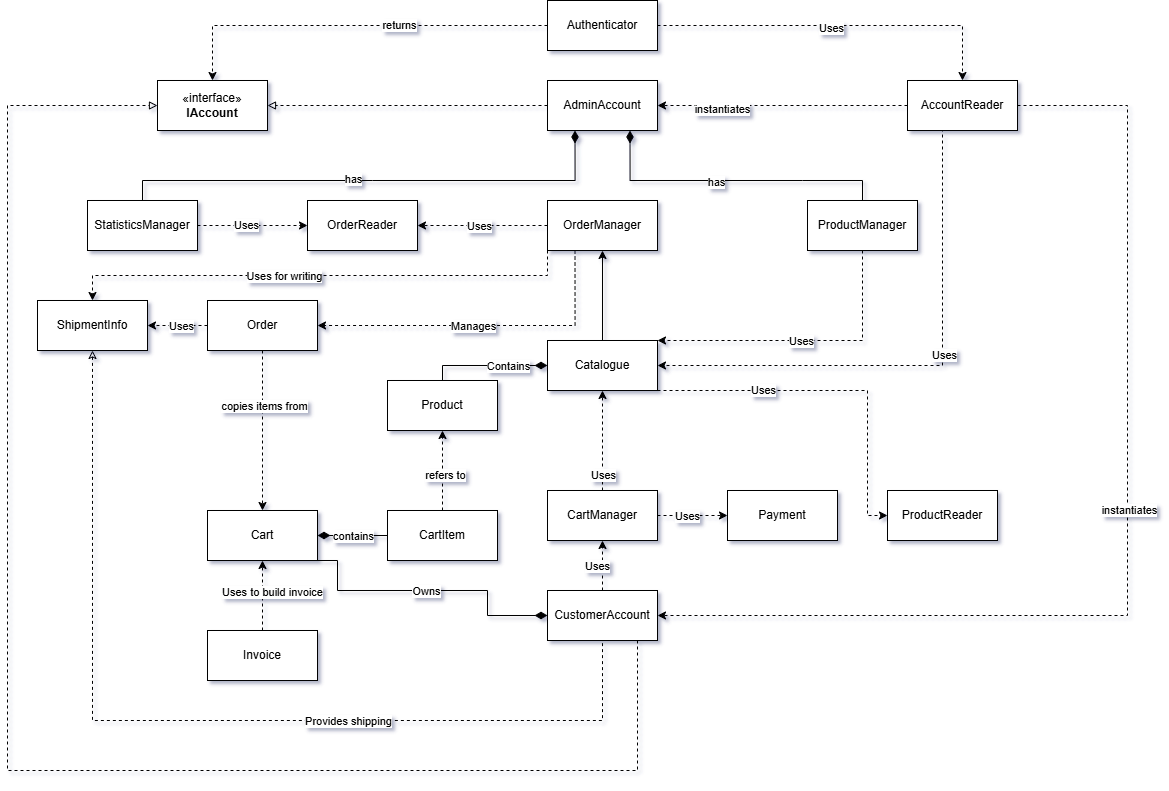

The diagram above was exported from draw.io. Its source (the exported page's mxGraphModel, read from the mxfile embedded in the PNG):
<mxGraphModel dx="1491" dy="803" grid="1" gridSize="10" guides="1" tooltips="1" connect="1" arrows="1" fold="1" page="1" pageScale="1" pageWidth="3300" pageHeight="4681" math="0" shadow="0">
  <root>
    <mxCell id="0" />
    <mxCell id="1" parent="0" />
    <mxCell id="LtSPVIWwQfMaKUlvjwQu-3" value="" style="edgeStyle=orthogonalEdgeStyle;rounded=0;orthogonalLoop=1;jettySize=auto;html=1;dashed=1;" parent="1" source="LtSPVIWwQfMaKUlvjwQu-1" target="LtSPVIWwQfMaKUlvjwQu-2" edge="1">
      <mxGeometry relative="1" as="geometry" />
    </mxCell>
    <mxCell id="LtSPVIWwQfMaKUlvjwQu-5" value="Uses" style="edgeLabel;html=1;align=center;verticalAlign=middle;resizable=0;points=[];" parent="LtSPVIWwQfMaKUlvjwQu-3" vertex="1" connectable="0">
      <mxGeometry x="-0.0433" y="-2" relative="1" as="geometry">
        <mxPoint as="offset" />
      </mxGeometry>
    </mxCell>
    <mxCell id="LtSPVIWwQfMaKUlvjwQu-7" value="" style="edgeStyle=orthogonalEdgeStyle;rounded=0;orthogonalLoop=1;jettySize=auto;html=1;entryX=0.5;entryY=0;entryDx=0;entryDy=0;dashed=1;" parent="1" source="LtSPVIWwQfMaKUlvjwQu-1" target="LtSPVIWwQfMaKUlvjwQu-14" edge="1">
      <mxGeometry relative="1" as="geometry" />
    </mxCell>
    <mxCell id="LtSPVIWwQfMaKUlvjwQu-8" value="returns" style="edgeLabel;html=1;align=center;verticalAlign=middle;resizable=0;points=[];" parent="LtSPVIWwQfMaKUlvjwQu-7" vertex="1" connectable="0">
      <mxGeometry x="-0.235" y="-1" relative="1" as="geometry">
        <mxPoint as="offset" />
      </mxGeometry>
    </mxCell>
    <mxCell id="LtSPVIWwQfMaKUlvjwQu-1" value="Authenticator" style="html=1;whiteSpace=wrap;" parent="1" vertex="1">
      <mxGeometry x="830" y="280" width="110" height="50" as="geometry" />
    </mxCell>
    <mxCell id="LtSPVIWwQfMaKUlvjwQu-15" style="edgeStyle=orthogonalEdgeStyle;rounded=0;orthogonalLoop=1;jettySize=auto;html=1;exitX=1;exitY=0.5;exitDx=0;exitDy=0;dashed=1;entryX=1;entryY=0.5;entryDx=0;entryDy=0;" parent="1" source="LtSPVIWwQfMaKUlvjwQu-2" target="LtSPVIWwQfMaKUlvjwQu-12" edge="1">
      <mxGeometry relative="1" as="geometry">
        <Array as="points">
          <mxPoint x="1410" y="385" />
          <mxPoint x="1410" y="895" />
        </Array>
      </mxGeometry>
    </mxCell>
    <mxCell id="LtSPVIWwQfMaKUlvjwQu-16" value="instantiates" style="edgeLabel;html=1;align=center;verticalAlign=middle;resizable=0;points=[];" parent="LtSPVIWwQfMaKUlvjwQu-15" vertex="1" connectable="0">
      <mxGeometry x="-0.0563" y="1" relative="1" as="geometry">
        <mxPoint as="offset" />
      </mxGeometry>
    </mxCell>
    <mxCell id="LtSPVIWwQfMaKUlvjwQu-17" style="edgeStyle=orthogonalEdgeStyle;rounded=0;orthogonalLoop=1;jettySize=auto;html=1;exitX=0;exitY=0.5;exitDx=0;exitDy=0;entryX=1;entryY=0.5;entryDx=0;entryDy=0;dashed=1;" parent="1" source="LtSPVIWwQfMaKUlvjwQu-2" target="LtSPVIWwQfMaKUlvjwQu-10" edge="1">
      <mxGeometry relative="1" as="geometry" />
    </mxCell>
    <mxCell id="LtSPVIWwQfMaKUlvjwQu-19" value="instantiates" style="edgeLabel;html=1;align=center;verticalAlign=middle;resizable=0;points=[];" parent="LtSPVIWwQfMaKUlvjwQu-17" vertex="1" connectable="0">
      <mxGeometry x="0.4811" y="3" relative="1" as="geometry">
        <mxPoint as="offset" />
      </mxGeometry>
    </mxCell>
    <mxCell id="LtSPVIWwQfMaKUlvjwQu-20" style="edgeStyle=orthogonalEdgeStyle;rounded=0;orthogonalLoop=1;jettySize=auto;html=1;exitX=0.5;exitY=1;exitDx=0;exitDy=0;dashed=1;entryX=1;entryY=0.5;entryDx=0;entryDy=0;" parent="1" source="LtSPVIWwQfMaKUlvjwQu-2" target="LtSPVIWwQfMaKUlvjwQu-21" edge="1">
      <mxGeometry relative="1" as="geometry">
        <mxPoint x="1280" y="435" as="targetPoint" />
        <Array as="points">
          <mxPoint x="1225" y="410" />
          <mxPoint x="1225" y="645" />
        </Array>
      </mxGeometry>
    </mxCell>
    <mxCell id="LtSPVIWwQfMaKUlvjwQu-35" value="Uses" style="edgeLabel;html=1;align=center;verticalAlign=middle;resizable=0;points=[];" parent="LtSPVIWwQfMaKUlvjwQu-20" vertex="1" connectable="0">
      <mxGeometry x="-0.0929" y="1" relative="1" as="geometry">
        <mxPoint as="offset" />
      </mxGeometry>
    </mxCell>
    <mxCell id="LtSPVIWwQfMaKUlvjwQu-2" value="AccountReader" style="html=1;whiteSpace=wrap;" parent="1" vertex="1">
      <mxGeometry x="1190" y="360" width="110" height="50" as="geometry" />
    </mxCell>
    <mxCell id="LtSPVIWwQfMaKUlvjwQu-11" value="" style="edgeStyle=orthogonalEdgeStyle;rounded=0;orthogonalLoop=1;jettySize=auto;html=1;endArrow=block;endFill=0;entryX=1;entryY=0.5;entryDx=0;entryDy=0;dashed=1;" parent="1" source="LtSPVIWwQfMaKUlvjwQu-10" target="LtSPVIWwQfMaKUlvjwQu-14" edge="1">
      <mxGeometry relative="1" as="geometry" />
    </mxCell>
    <mxCell id="LtSPVIWwQfMaKUlvjwQu-26" value="" style="edgeStyle=orthogonalEdgeStyle;rounded=0;orthogonalLoop=1;jettySize=auto;html=1;endArrow=diamondThin;endFill=1;entryX=0.25;entryY=1;entryDx=0;entryDy=0;endSize=10;" parent="1" source="LtSPVIWwQfMaKUlvjwQu-25" target="LtSPVIWwQfMaKUlvjwQu-10" edge="1">
      <mxGeometry relative="1" as="geometry">
        <Array as="points">
          <mxPoint x="655" y="460" />
          <mxPoint x="858" y="460" />
          <mxPoint x="858" y="410" />
        </Array>
      </mxGeometry>
    </mxCell>
    <mxCell id="LtSPVIWwQfMaKUlvjwQu-31" value="has" style="edgeLabel;html=1;align=center;verticalAlign=middle;resizable=0;points=[];" parent="LtSPVIWwQfMaKUlvjwQu-26" vertex="1" connectable="0">
      <mxGeometry x="-0.0856" y="2" relative="1" as="geometry">
        <mxPoint as="offset" />
      </mxGeometry>
    </mxCell>
    <mxCell id="LtSPVIWwQfMaKUlvjwQu-10" value="AdminAccount" style="html=1;whiteSpace=wrap;" parent="1" vertex="1">
      <mxGeometry x="830" y="360" width="110" height="50" as="geometry" />
    </mxCell>
    <mxCell id="LtSPVIWwQfMaKUlvjwQu-29" style="edgeStyle=orthogonalEdgeStyle;rounded=0;orthogonalLoop=1;jettySize=auto;html=1;exitX=0.5;exitY=0;exitDx=0;exitDy=0;entryX=0.5;entryY=1;entryDx=0;entryDy=0;dashed=1;" parent="1" source="LtSPVIWwQfMaKUlvjwQu-12" target="LtSPVIWwQfMaKUlvjwQu-30" edge="1">
      <mxGeometry relative="1" as="geometry">
        <mxPoint x="1175.1052631578948" y="660" as="targetPoint" />
        <Array as="points">
          <mxPoint x="885" y="830" />
        </Array>
      </mxGeometry>
    </mxCell>
    <mxCell id="LtSPVIWwQfMaKUlvjwQu-33" value="Uses" style="edgeLabel;html=1;align=center;verticalAlign=middle;resizable=0;points=[];" parent="LtSPVIWwQfMaKUlvjwQu-29" vertex="1" connectable="0">
      <mxGeometry x="-0.0571" y="3" relative="1" as="geometry">
        <mxPoint x="-3" as="offset" />
      </mxGeometry>
    </mxCell>
    <mxCell id="LtSPVIWwQfMaKUlvjwQu-54" style="edgeStyle=orthogonalEdgeStyle;rounded=0;orthogonalLoop=1;jettySize=auto;html=1;exitX=0;exitY=0.5;exitDx=0;exitDy=0;startArrow=diamondThin;startFill=1;endArrow=none;startSize=10;entryX=1;entryY=1;entryDx=0;entryDy=0;" parent="1" source="LtSPVIWwQfMaKUlvjwQu-12" target="LtSPVIWwQfMaKUlvjwQu-55" edge="1">
      <mxGeometry relative="1" as="geometry">
        <mxPoint x="570" y="880" as="targetPoint" />
        <Array as="points">
          <mxPoint x="770" y="895" />
          <mxPoint x="770" y="870" />
          <mxPoint x="620" y="870" />
          <mxPoint x="620" y="840" />
        </Array>
      </mxGeometry>
    </mxCell>
    <mxCell id="LtSPVIWwQfMaKUlvjwQu-70" value="Owns" style="edgeLabel;html=1;align=center;verticalAlign=middle;resizable=0;points=[];" parent="LtSPVIWwQfMaKUlvjwQu-54" vertex="1" connectable="0">
      <mxGeometry x="-0.1607" y="1" relative="1" as="geometry">
        <mxPoint x="-27" y="-1" as="offset" />
      </mxGeometry>
    </mxCell>
    <mxCell id="LtSPVIWwQfMaKUlvjwQu-12" value="CustomerAccount" style="html=1;whiteSpace=wrap;" parent="1" vertex="1">
      <mxGeometry x="830" y="870" width="110" height="50" as="geometry" />
    </mxCell>
    <mxCell id="LtSPVIWwQfMaKUlvjwQu-14" value="«interface»&lt;br&gt;&lt;b&gt;IAccount&lt;/b&gt;" style="html=1;whiteSpace=wrap;" parent="1" vertex="1">
      <mxGeometry x="440" y="360" width="110" height="50" as="geometry" />
    </mxCell>
    <mxCell id="LtSPVIWwQfMaKUlvjwQu-36" style="edgeStyle=orthogonalEdgeStyle;rounded=0;orthogonalLoop=1;jettySize=auto;html=1;exitX=1;exitY=1;exitDx=0;exitDy=0;dashed=1;entryX=0;entryY=0.5;entryDx=0;entryDy=0;" parent="1" source="LtSPVIWwQfMaKUlvjwQu-21" target="LtSPVIWwQfMaKUlvjwQu-38" edge="1">
      <mxGeometry relative="1" as="geometry">
        <mxPoint x="1670" y="435" as="targetPoint" />
        <Array as="points">
          <mxPoint x="1150" y="670" />
          <mxPoint x="1150" y="795" />
        </Array>
      </mxGeometry>
    </mxCell>
    <mxCell id="LtSPVIWwQfMaKUlvjwQu-37" value="Uses" style="edgeLabel;html=1;align=center;verticalAlign=middle;resizable=0;points=[];" parent="LtSPVIWwQfMaKUlvjwQu-36" vertex="1" connectable="0">
      <mxGeometry x="-0.4074" y="1" relative="1" as="geometry">
        <mxPoint as="offset" />
      </mxGeometry>
    </mxCell>
    <mxCell id="LtSPVIWwQfMaKUlvjwQu-41" value="" style="edgeStyle=orthogonalEdgeStyle;rounded=0;orthogonalLoop=1;jettySize=auto;html=1;startArrow=diamondThin;startFill=1;endSize=10;endArrow=none;startSize=10;exitX=0;exitY=0.5;exitDx=0;exitDy=0;entryX=0.5;entryY=0;entryDx=0;entryDy=0;" parent="1" source="LtSPVIWwQfMaKUlvjwQu-21" target="LtSPVIWwQfMaKUlvjwQu-40" edge="1">
      <mxGeometry relative="1" as="geometry">
        <Array as="points">
          <mxPoint x="725" y="645" />
        </Array>
      </mxGeometry>
    </mxCell>
    <mxCell id="LtSPVIWwQfMaKUlvjwQu-49" value="Contains" style="edgeLabel;html=1;align=center;verticalAlign=middle;resizable=0;points=[];" parent="LtSPVIWwQfMaKUlvjwQu-41" vertex="1" connectable="0">
      <mxGeometry x="0.0008" y="-3" relative="1" as="geometry">
        <mxPoint x="20" y="3" as="offset" />
      </mxGeometry>
    </mxCell>
    <mxCell id="LtSPVIWwQfMaKUlvjwQu-46" style="edgeStyle=orthogonalEdgeStyle;rounded=0;orthogonalLoop=1;jettySize=auto;html=1;dashed=1;entryX=0;entryY=0.5;entryDx=0;entryDy=0;exitX=1;exitY=0.5;exitDx=0;exitDy=0;" parent="1" source="LtSPVIWwQfMaKUlvjwQu-30" target="LtSPVIWwQfMaKUlvjwQu-47" edge="1">
      <mxGeometry relative="1" as="geometry">
        <mxPoint x="1680" y="540" as="targetPoint" />
        <mxPoint x="1050" y="690" as="sourcePoint" />
        <Array as="points">
          <mxPoint x="970" y="795" />
          <mxPoint x="970" y="795" />
        </Array>
      </mxGeometry>
    </mxCell>
    <mxCell id="LtSPVIWwQfMaKUlvjwQu-63" value="Uses" style="edgeLabel;html=1;align=center;verticalAlign=middle;resizable=0;points=[];" parent="LtSPVIWwQfMaKUlvjwQu-46" vertex="1" connectable="0">
      <mxGeometry x="0.6522" y="1" relative="1" as="geometry">
        <mxPoint x="-28" y="1" as="offset" />
      </mxGeometry>
    </mxCell>
    <mxCell id="LtSPVIWwQfMaKUlvjwQu-50" style="edgeStyle=orthogonalEdgeStyle;rounded=0;orthogonalLoop=1;jettySize=auto;html=1;exitX=0.5;exitY=0;exitDx=0;exitDy=0;entryX=0.5;entryY=1;entryDx=0;entryDy=0;" parent="1" source="LtSPVIWwQfMaKUlvjwQu-21" target="LtSPVIWwQfMaKUlvjwQu-52" edge="1">
      <mxGeometry relative="1" as="geometry">
        <mxPoint x="885.2857142857144" y="570" as="targetPoint" />
      </mxGeometry>
    </mxCell>
    <mxCell id="LtSPVIWwQfMaKUlvjwQu-21" value="Catalogue" style="html=1;whiteSpace=wrap;" parent="1" vertex="1">
      <mxGeometry x="830" y="620" width="110" height="50" as="geometry" />
    </mxCell>
    <mxCell id="LtSPVIWwQfMaKUlvjwQu-42" style="edgeStyle=orthogonalEdgeStyle;rounded=0;orthogonalLoop=1;jettySize=auto;html=1;exitX=0.5;exitY=1;exitDx=0;exitDy=0;entryX=1;entryY=0;entryDx=0;entryDy=0;dashed=1;" parent="1" source="LtSPVIWwQfMaKUlvjwQu-27" target="LtSPVIWwQfMaKUlvjwQu-21" edge="1">
      <mxGeometry relative="1" as="geometry">
        <Array as="points">
          <mxPoint x="1145" y="620" />
        </Array>
      </mxGeometry>
    </mxCell>
    <mxCell id="LtSPVIWwQfMaKUlvjwQu-43" value="Uses" style="edgeLabel;html=1;align=center;verticalAlign=middle;resizable=0;points=[];" parent="LtSPVIWwQfMaKUlvjwQu-42" vertex="1" connectable="0">
      <mxGeometry x="-0.2236" y="2" relative="1" as="geometry">
        <mxPoint x="-37" y="-2" as="offset" />
      </mxGeometry>
    </mxCell>
    <mxCell id="j-nne7JYb_YNhbW1Ui39-1" style="edgeStyle=orthogonalEdgeStyle;rounded=0;orthogonalLoop=1;jettySize=auto;html=1;exitX=1;exitY=0.5;exitDx=0;exitDy=0;entryX=0;entryY=0.5;entryDx=0;entryDy=0;dashed=1;" edge="1" parent="1" source="LtSPVIWwQfMaKUlvjwQu-25" target="luP0aieuDg7XFQIJE9ro-2">
      <mxGeometry relative="1" as="geometry" />
    </mxCell>
    <mxCell id="j-nne7JYb_YNhbW1Ui39-2" value="Uses" style="edgeLabel;html=1;align=center;verticalAlign=middle;resizable=0;points=[];" vertex="1" connectable="0" parent="j-nne7JYb_YNhbW1Ui39-1">
      <mxGeometry x="-0.1273" y="1" relative="1" as="geometry">
        <mxPoint as="offset" />
      </mxGeometry>
    </mxCell>
    <mxCell id="LtSPVIWwQfMaKUlvjwQu-25" value="StatisticsManager" style="html=1;whiteSpace=wrap;" parent="1" vertex="1">
      <mxGeometry x="370" y="480" width="110" height="50" as="geometry" />
    </mxCell>
    <mxCell id="LtSPVIWwQfMaKUlvjwQu-27" value="ProductManager" style="html=1;whiteSpace=wrap;" parent="1" vertex="1">
      <mxGeometry x="1090" y="480" width="110" height="50" as="geometry" />
    </mxCell>
    <mxCell id="LtSPVIWwQfMaKUlvjwQu-28" style="edgeStyle=orthogonalEdgeStyle;rounded=0;orthogonalLoop=1;jettySize=auto;html=1;exitX=0.5;exitY=0;exitDx=0;exitDy=0;entryX=0.75;entryY=1;entryDx=0;entryDy=0;endArrow=diamondThin;endFill=1;startSize=10;endSize=10;" parent="1" source="LtSPVIWwQfMaKUlvjwQu-27" target="LtSPVIWwQfMaKUlvjwQu-10" edge="1">
      <mxGeometry relative="1" as="geometry">
        <Array as="points">
          <mxPoint x="1085" y="460" />
          <mxPoint x="913" y="460" />
          <mxPoint x="913" y="410" />
        </Array>
      </mxGeometry>
    </mxCell>
    <mxCell id="LtSPVIWwQfMaKUlvjwQu-32" value="has" style="edgeLabel;html=1;align=center;verticalAlign=middle;resizable=0;points=[];" parent="LtSPVIWwQfMaKUlvjwQu-28" vertex="1" connectable="0">
      <mxGeometry x="0.1077" y="1" relative="1" as="geometry">
        <mxPoint as="offset" />
      </mxGeometry>
    </mxCell>
    <mxCell id="LtSPVIWwQfMaKUlvjwQu-44" style="edgeStyle=orthogonalEdgeStyle;rounded=0;orthogonalLoop=1;jettySize=auto;html=1;exitX=0.5;exitY=0;exitDx=0;exitDy=0;entryX=0.5;entryY=1;entryDx=0;entryDy=0;dashed=1;" parent="1" source="LtSPVIWwQfMaKUlvjwQu-30" target="LtSPVIWwQfMaKUlvjwQu-21" edge="1">
      <mxGeometry relative="1" as="geometry" />
    </mxCell>
    <mxCell id="LtSPVIWwQfMaKUlvjwQu-45" value="Uses" style="edgeLabel;html=1;align=center;verticalAlign=middle;resizable=0;points=[];" parent="LtSPVIWwQfMaKUlvjwQu-44" vertex="1" connectable="0">
      <mxGeometry x="-0.6744" relative="1" as="geometry">
        <mxPoint as="offset" />
      </mxGeometry>
    </mxCell>
    <mxCell id="LtSPVIWwQfMaKUlvjwQu-30" value="CartManager" style="html=1;whiteSpace=wrap;" parent="1" vertex="1">
      <mxGeometry x="830" y="770" width="110" height="50" as="geometry" />
    </mxCell>
    <mxCell id="LtSPVIWwQfMaKUlvjwQu-38" value="ProductReader" style="html=1;whiteSpace=wrap;" parent="1" vertex="1">
      <mxGeometry x="1170" y="770" width="110" height="50" as="geometry" />
    </mxCell>
    <mxCell id="LtSPVIWwQfMaKUlvjwQu-40" value="Product" style="html=1;whiteSpace=wrap;" parent="1" vertex="1">
      <mxGeometry x="670" y="660" width="110" height="50" as="geometry" />
    </mxCell>
    <mxCell id="LtSPVIWwQfMaKUlvjwQu-47" value="Payment" style="html=1;whiteSpace=wrap;" parent="1" vertex="1">
      <mxGeometry x="1010" y="770" width="110" height="50" as="geometry" />
    </mxCell>
    <mxCell id="LtSPVIWwQfMaKUlvjwQu-48" value="" style="edgeStyle=orthogonalEdgeStyle;rounded=0;orthogonalLoop=1;jettySize=auto;html=1;endArrow=block;endFill=0;entryX=0;entryY=0.5;entryDx=0;entryDy=0;dashed=1;" parent="1" target="LtSPVIWwQfMaKUlvjwQu-14" edge="1">
      <mxGeometry relative="1" as="geometry">
        <mxPoint x="920" y="920" as="sourcePoint" />
        <mxPoint x="760" y="450" as="targetPoint" />
        <Array as="points">
          <mxPoint x="920" y="1050" />
          <mxPoint x="290" y="1050" />
          <mxPoint x="290" y="385" />
        </Array>
      </mxGeometry>
    </mxCell>
    <mxCell id="LtSPVIWwQfMaKUlvjwQu-64" style="edgeStyle=orthogonalEdgeStyle;rounded=0;orthogonalLoop=1;jettySize=auto;html=1;exitX=0.25;exitY=1;exitDx=0;exitDy=0;entryX=1;entryY=0.5;entryDx=0;entryDy=0;dashed=1;" parent="1" source="LtSPVIWwQfMaKUlvjwQu-52" target="LtSPVIWwQfMaKUlvjwQu-65" edge="1">
      <mxGeometry relative="1" as="geometry">
        <mxPoint x="620" y="570" as="targetPoint" />
        <Array as="points">
          <mxPoint x="858" y="605" />
        </Array>
      </mxGeometry>
    </mxCell>
    <mxCell id="LtSPVIWwQfMaKUlvjwQu-66" value="Manages" style="edgeLabel;html=1;align=center;verticalAlign=middle;resizable=0;points=[];" parent="LtSPVIWwQfMaKUlvjwQu-64" vertex="1" connectable="0">
      <mxGeometry x="0.053" y="-3" relative="1" as="geometry">
        <mxPoint x="-2" y="3" as="offset" />
      </mxGeometry>
    </mxCell>
    <mxCell id="LtSPVIWwQfMaKUlvjwQu-73" style="edgeStyle=orthogonalEdgeStyle;rounded=0;orthogonalLoop=1;jettySize=auto;html=1;exitX=0;exitY=1;exitDx=0;exitDy=0;dashed=1;" parent="1" source="LtSPVIWwQfMaKUlvjwQu-52" target="LtSPVIWwQfMaKUlvjwQu-71" edge="1">
      <mxGeometry relative="1" as="geometry" />
    </mxCell>
    <mxCell id="LtSPVIWwQfMaKUlvjwQu-75" value="Uses for writing" style="edgeLabel;html=1;align=center;verticalAlign=middle;resizable=0;points=[];" parent="LtSPVIWwQfMaKUlvjwQu-73" vertex="1" connectable="0">
      <mxGeometry x="0.1439" relative="1" as="geometry">
        <mxPoint as="offset" />
      </mxGeometry>
    </mxCell>
    <mxCell id="luP0aieuDg7XFQIJE9ro-1" style="edgeStyle=orthogonalEdgeStyle;rounded=0;orthogonalLoop=1;jettySize=auto;html=1;exitX=0;exitY=0.5;exitDx=0;exitDy=0;entryX=1;entryY=0.5;entryDx=0;entryDy=0;dashed=1;" parent="1" source="LtSPVIWwQfMaKUlvjwQu-52" target="luP0aieuDg7XFQIJE9ro-2" edge="1">
      <mxGeometry relative="1" as="geometry">
        <mxPoint x="1010" y="540" as="targetPoint" />
      </mxGeometry>
    </mxCell>
    <mxCell id="luP0aieuDg7XFQIJE9ro-3" value="Uses" style="edgeLabel;html=1;align=center;verticalAlign=middle;resizable=0;points=[];" parent="luP0aieuDg7XFQIJE9ro-1" vertex="1" connectable="0">
      <mxGeometry x="-0.2667" y="2" relative="1" as="geometry">
        <mxPoint x="-22" y="-2" as="offset" />
      </mxGeometry>
    </mxCell>
    <mxCell id="LtSPVIWwQfMaKUlvjwQu-52" value="OrderManager" style="html=1;whiteSpace=wrap;" parent="1" vertex="1">
      <mxGeometry x="830" y="480" width="110" height="50" as="geometry" />
    </mxCell>
    <mxCell id="LtSPVIWwQfMaKUlvjwQu-58" style="edgeStyle=orthogonalEdgeStyle;rounded=0;orthogonalLoop=1;jettySize=auto;html=1;exitX=1;exitY=0.5;exitDx=0;exitDy=0;entryX=0;entryY=0.5;entryDx=0;entryDy=0;startArrow=diamondThin;startFill=1;endArrow=none;startSize=10;" parent="1" source="LtSPVIWwQfMaKUlvjwQu-55" target="LtSPVIWwQfMaKUlvjwQu-59" edge="1">
      <mxGeometry relative="1" as="geometry">
        <mxPoint x="715.304347826087" y="820" as="targetPoint" />
      </mxGeometry>
    </mxCell>
    <mxCell id="LtSPVIWwQfMaKUlvjwQu-62" value="contains" style="edgeLabel;html=1;align=center;verticalAlign=middle;resizable=0;points=[];" parent="LtSPVIWwQfMaKUlvjwQu-58" vertex="1" connectable="0">
      <mxGeometry x="0.2209" relative="1" as="geometry">
        <mxPoint x="-8" as="offset" />
      </mxGeometry>
    </mxCell>
    <mxCell id="LtSPVIWwQfMaKUlvjwQu-55" value="Cart" style="html=1;whiteSpace=wrap;" parent="1" vertex="1">
      <mxGeometry x="490" y="790" width="110" height="50" as="geometry" />
    </mxCell>
    <mxCell id="LtSPVIWwQfMaKUlvjwQu-57" style="edgeStyle=orthogonalEdgeStyle;rounded=0;orthogonalLoop=1;jettySize=auto;html=1;exitX=0.5;exitY=0;exitDx=0;exitDy=0;entryX=0.5;entryY=1;entryDx=0;entryDy=0;dashed=1;" parent="1" source="LtSPVIWwQfMaKUlvjwQu-56" target="LtSPVIWwQfMaKUlvjwQu-55" edge="1">
      <mxGeometry relative="1" as="geometry" />
    </mxCell>
    <mxCell id="LtSPVIWwQfMaKUlvjwQu-67" value="Uses to build invoice" style="edgeLabel;html=1;align=center;verticalAlign=middle;resizable=0;points=[];" parent="LtSPVIWwQfMaKUlvjwQu-57" vertex="1" connectable="0">
      <mxGeometry x="0.0166" y="3" relative="1" as="geometry">
        <mxPoint x="12" y="-3" as="offset" />
      </mxGeometry>
    </mxCell>
    <mxCell id="LtSPVIWwQfMaKUlvjwQu-56" value="Invoice" style="html=1;whiteSpace=wrap;" parent="1" vertex="1">
      <mxGeometry x="490" y="910" width="110" height="50" as="geometry" />
    </mxCell>
    <mxCell id="LtSPVIWwQfMaKUlvjwQu-60" style="edgeStyle=orthogonalEdgeStyle;rounded=0;orthogonalLoop=1;jettySize=auto;html=1;exitX=0.5;exitY=0;exitDx=0;exitDy=0;entryX=0.5;entryY=1;entryDx=0;entryDy=0;dashed=1;" parent="1" source="LtSPVIWwQfMaKUlvjwQu-59" target="LtSPVIWwQfMaKUlvjwQu-40" edge="1">
      <mxGeometry relative="1" as="geometry" />
    </mxCell>
    <mxCell id="LtSPVIWwQfMaKUlvjwQu-61" value="refers to" style="edgeLabel;html=1;align=center;verticalAlign=middle;resizable=0;points=[];" parent="LtSPVIWwQfMaKUlvjwQu-60" vertex="1" connectable="0">
      <mxGeometry x="-0.0986" y="-2" relative="1" as="geometry">
        <mxPoint as="offset" />
      </mxGeometry>
    </mxCell>
    <mxCell id="LtSPVIWwQfMaKUlvjwQu-59" value="CartItem" style="html=1;whiteSpace=wrap;" parent="1" vertex="1">
      <mxGeometry x="670" y="790" width="110" height="50" as="geometry" />
    </mxCell>
    <mxCell id="LtSPVIWwQfMaKUlvjwQu-68" style="edgeStyle=orthogonalEdgeStyle;rounded=0;orthogonalLoop=1;jettySize=auto;html=1;exitX=0.5;exitY=1;exitDx=0;exitDy=0;entryX=0.5;entryY=0;entryDx=0;entryDy=0;dashed=1;" parent="1" source="LtSPVIWwQfMaKUlvjwQu-65" target="LtSPVIWwQfMaKUlvjwQu-55" edge="1">
      <mxGeometry relative="1" as="geometry" />
    </mxCell>
    <mxCell id="LtSPVIWwQfMaKUlvjwQu-69" value="copies items from" style="edgeLabel;html=1;align=center;verticalAlign=middle;resizable=0;points=[];" parent="LtSPVIWwQfMaKUlvjwQu-68" vertex="1" connectable="0">
      <mxGeometry x="-0.3012" y="1" relative="1" as="geometry">
        <mxPoint as="offset" />
      </mxGeometry>
    </mxCell>
    <mxCell id="LtSPVIWwQfMaKUlvjwQu-65" value="Order" style="html=1;whiteSpace=wrap;" parent="1" vertex="1">
      <mxGeometry x="490" y="580" width="110" height="50" as="geometry" />
    </mxCell>
    <mxCell id="LtSPVIWwQfMaKUlvjwQu-72" style="edgeStyle=orthogonalEdgeStyle;rounded=0;orthogonalLoop=1;jettySize=auto;html=1;exitX=0;exitY=0.5;exitDx=0;exitDy=0;entryX=1;entryY=0.5;entryDx=0;entryDy=0;dashed=1;" parent="1" source="LtSPVIWwQfMaKUlvjwQu-65" target="LtSPVIWwQfMaKUlvjwQu-71" edge="1">
      <mxGeometry relative="1" as="geometry" />
    </mxCell>
    <mxCell id="LtSPVIWwQfMaKUlvjwQu-74" value="Uses" style="edgeLabel;html=1;align=center;verticalAlign=middle;resizable=0;points=[];" parent="LtSPVIWwQfMaKUlvjwQu-72" vertex="1" connectable="0">
      <mxGeometry x="-0.0836" relative="1" as="geometry">
        <mxPoint as="offset" />
      </mxGeometry>
    </mxCell>
    <mxCell id="LtSPVIWwQfMaKUlvjwQu-76" style="edgeStyle=orthogonalEdgeStyle;rounded=0;orthogonalLoop=1;jettySize=auto;html=1;exitX=0.5;exitY=1;exitDx=0;exitDy=0;entryX=0.5;entryY=1;entryDx=0;entryDy=0;startArrow=classic;startFill=0;endArrow=none;dashed=1;" parent="1" source="LtSPVIWwQfMaKUlvjwQu-71" target="LtSPVIWwQfMaKUlvjwQu-12" edge="1">
      <mxGeometry relative="1" as="geometry">
        <Array as="points">
          <mxPoint x="375" y="1000" />
          <mxPoint x="885" y="1000" />
        </Array>
      </mxGeometry>
    </mxCell>
    <mxCell id="LtSPVIWwQfMaKUlvjwQu-77" value="Provides shipping" style="edgeLabel;html=1;align=center;verticalAlign=middle;resizable=0;points=[];" parent="LtSPVIWwQfMaKUlvjwQu-76" vertex="1" connectable="0">
      <mxGeometry x="0.3022" relative="1" as="geometry">
        <mxPoint as="offset" />
      </mxGeometry>
    </mxCell>
    <mxCell id="LtSPVIWwQfMaKUlvjwQu-71" value="ShipmentInfo" style="html=1;whiteSpace=wrap;" parent="1" vertex="1">
      <mxGeometry x="320" y="580" width="110" height="50" as="geometry" />
    </mxCell>
    <mxCell id="luP0aieuDg7XFQIJE9ro-2" value="OrderReader" style="html=1;whiteSpace=wrap;" parent="1" vertex="1">
      <mxGeometry x="590" y="480" width="110" height="50" as="geometry" />
    </mxCell>
  </root>
</mxGraphModel>